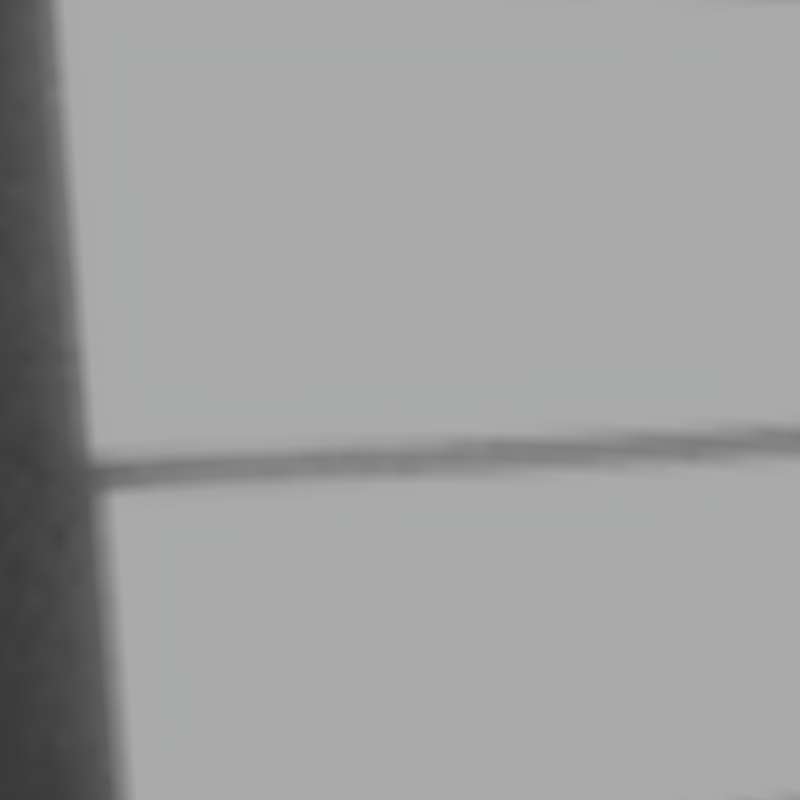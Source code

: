 # Source: 2017-02-14_KTX_ShadowCatcher.blend  (saved by Blender 2.78.0; exported with 4.5.12 LTS)
import bpy
from mathutils import Matrix  # noqa: F401  (used for matrix-valued properties, if any)

bpy.ops.wm.read_factory_settings(use_empty=True)
scene = bpy.context.scene
scene.name = 'Cycles_Scene'

# ---- collections
col_collection_1_001 = bpy.data.collections.new('Collection 1.001'); scene.collection.children.link(col_collection_1_001)

# ---- images (referenced by path relative to the original .blend; pixels are not part of the script)
import os
ASSET_DIR = os.environ.get("B2B_ASSET_DIR", "")  # directory of the original .blend (textures are referenced by path, not embedded)
HERE = os.path.dirname(os.path.abspath(__file__))  # packed textures are extracted next to this script under _unpacked/

def load_image(name, relpath, width, height, colorspace="sRGB"):
    """Load a texture the original file referenced (path relative to the .blend, or extracted next to this script)."""
    p = next((c for c in (os.path.join(HERE, relpath), os.path.join(ASSET_DIR, relpath)) if relpath and os.path.exists(c)), "")
    if p:
        img = bpy.data.images.load(p, check_existing=True)
        img.name = name
    else:  # same state as the original file: an image datablock whose file is absent (Cycles renders it pink)
        img = bpy.data.images.new(name, width, height)
        img.source = "FILE"
        img.filepath = "//" + (relpath or name)
    img.colorspace_settings.name = colorspace
    return img
img_ktx_room_1_hdr = load_image('KTX_Room_1.hdr', '_unpacked/KTX_Room_1.4f0ad2a7.hdr', 400, 200, 'Linear Rec.709')

# ---- node groups
ng_envmix = bpy.data.node_groups.new('EnvMix', 'ShaderNodeTree')
_s = ng_envmix.interface.new_socket(name='Shader', in_out='OUTPUT', socket_type='NodeSocketShader')
_s = ng_envmix.interface.new_socket(name='Back Strength', in_out='INPUT', socket_type='NodeSocketFloat')
_s.default_value = 1.0
_s.min_value = 0.0
_s.max_value = 1e+06
_s = ng_envmix.interface.new_socket(name='Env Strength', in_out='INPUT', socket_type='NodeSocketFloat')
_s.default_value = 1.0
_s.min_value = 0.0
_s.max_value = 1e+06
_s = ng_envmix.interface.new_socket(name='Env/Back Image', in_out='INPUT', socket_type='NodeSocketColor')
_s.default_value = (0.05088, 0.05088, 0.05088, 1.0)
_N = ng_envmix.nodes; _L = ng_envmix.links
n0 = _N.new('ShaderNodeLightPath'); n0.name = 'Light Path'; n0.location = (-204, 309)
n1 = _N.new('NodeGroupOutput'); n1.name = 'Group Output'; n1.location = (404, 0)
n2 = _N.new('ShaderNodeBackground'); n2.name = 'Background'; n2.location = (-49, -179)
n3 = _N.new('ShaderNodeBackground'); n3.name = 'Background.001'; n3.location = (-50, -71)
n4 = _N.new('ShaderNodeMixShader'); n4.name = 'Mix Shader'; n4.location = (204, 2)
n5 = _N.new('NodeGroupInput'); n5.name = 'Group Input'; n5.location = (-423, -1)
_L.new(n2.outputs[0], n4.inputs[2])
_L.new(n4.outputs[0], n1.inputs[0])
_L.new(n0.outputs[0], n4.inputs[0])
_L.new(n5.outputs[0], n2.inputs[1])
_L.new(n5.outputs[1], n3.inputs[1])
_L.new(n3.outputs[0], n4.inputs[1])
_L.new(n5.outputs[2], n3.inputs[0])
_L.new(n5.outputs[2], n2.inputs[0])
n1.is_active_output = True
ng_imageblur = bpy.data.node_groups.new('ImageBlur', 'ShaderNodeTree')
_s = ng_imageblur.interface.new_socket(name='Vector', in_out='OUTPUT', socket_type='NodeSocketVector')
_s = ng_imageblur.interface.new_socket(name='Vector', in_out='INPUT', socket_type='NodeSocketVector')
_s.default_value = (0.5, 0.5, 0.5)
_s.min_value = -1e+04
_s.max_value = 1e+04
_s = ng_imageblur.interface.new_socket(name='Fac', in_out='INPUT', socket_type='NodeSocketFloat')
_s.subtype = 'FACTOR'
_s.min_value = 0.0
_s.max_value = 1.0
_N = ng_imageblur.nodes; _L = ng_imageblur.links
n0 = _N.new('NodeFrame'); n0.name = 'Frame'; n0.location = (464, -41)
n0.label = 'bwide.wordpress.com'
n0.width = 200
n1 = _N.new('ShaderNodeVectorMath'); n1.name = 'Add.003'; n1.location = (331, -68)
n1.width = 80
n1.operation = 'SUBTRACT'
n2 = _N.new('ShaderNodeTexNoise'); n2.name = 'Noise Texture'; n2.location = (-235, -120)
n2.width = 150
n2.inputs[2].default_value = 1e+04
n2.inputs[3].default_value = 0.0
n3 = _N.new('ShaderNodeMix'); n3.name = 'Mix'; n3.location = (-8, -62)
n3.width = 100
n3.data_type = 'RGBA'
n3.inputs[6].default_value = (0.0, 0.0, 0.0, 1.0)
n4 = _N.new('ShaderNodeMix'); n4.name = 'Mix.001'; n4.location = (-17, -255)
n4.label = 'correct position'
n4.width = 150
n4.hide = True
n4.data_type = 'RGBA'
n4.inputs[6].default_value = (0.0, 0.0, 0.0, 1.0)
n5 = _N.new('ShaderNodeVectorMath'); n5.name = 'Add'; n5.location = (160, -68)
n5.width = 80
n6 = _N.new('NodeGroupOutput'); n6.name = 'Group Output'; n6.location = (30, -30)
n7 = _N.new('NodeGroupInput'); n7.name = 'Group Input'; n7.location = (-230, 0)
n6.parent = n0
_L.new(n7.outputs[0], n5.inputs[0])
_L.new(n3.outputs[2], n5.inputs[1])
_L.new(n5.outputs[0], n1.inputs[0])
_L.new(n2.outputs[1], n3.inputs[7])
_L.new(n1.outputs[0], n6.inputs[0])
_L.new(n4.outputs[2], n1.inputs[1])
_L.new(n7.outputs[1], n3.inputs[0])
_L.new(n7.outputs[1], n4.inputs[0])
n6.is_active_output = True

# ---- world
world_world = bpy.data.worlds.new('World'); scene.world = world_world
world_world.use_nodes = True; world_world.node_tree.nodes.clear()
_N = world_world.node_tree.nodes; _L = world_world.node_tree.links
n0 = _N.new('ShaderNodeOutputWorld'); n0.name = 'World Output'; n0.location = (538, 289)
n1 = _N.new('ShaderNodeGroup'); n1.name = 'Group'; n1.location = (103, 290)
n1.node_tree = ng_envmix
n1.inputs[0].default_value = 0.2
n1.inputs[1].default_value = 1.0
n2 = _N.new('ShaderNodeMapping'); n2.name = 'Mapping'; n2.location = (-857, 302)
n3 = _N.new('ShaderNodeTexCoord'); n3.name = 'Texture Coordinate'; n3.location = (-1047, 302)
n4 = _N.new('ShaderNodeTexEnvironment'); n4.name = 'Environment Texture'; n4.location = (-237, 296)
n4.width = 140
n4.image = img_ktx_room_1_hdr
n5 = _N.new('ShaderNodeGroup'); n5.name = 'Group.001'; n5.location = (-457, 205)
n5.node_tree = ng_imageblur
n5.inputs[1].default_value = 0.0
_L.new(n2.outputs[0], n5.inputs[0])
_L.new(n3.outputs[0], n2.inputs[0])
_L.new(n1.outputs[0], n0.inputs[0])
_L.new(n4.outputs[0], n1.inputs[2])
_L.new(n5.outputs[0], n4.inputs[0])
n0.is_active_output = True
world_world.color = (0.05088, 0.05088, 0.05088)
world_world.use_sun_shadow = False
world_world.sun_shadow_jitter_overblur = 0.0
world_world.cycles.sampling_method = 'MANUAL'

# ---- cameras
cam_camera = bpy.data.cameras.new('Camera')
cam_camera.clip_end = 100.0
cam_camera.lens = 35.0
cam_camera.sensor_width = 32.0
cam_camera.sensor_height = 18.0
cam_camera.ortho_scale = 7.314
cam_camera.dof.focus_distance = 0.0
cam_camera.dof.aperture_fstop = 128.0

# ---- objects
ob_camera = bpy.data.objects.new('Camera', cam_camera)

# ---- transforms, parenting, visibility, modifiers, constraints
ob_camera.location = (-0.1152, -0.7402, 0.2264)
ob_camera.rotation_euler = (1.361, -3.746e-07, -6.43)
ob_camera.lock_rotations_4d = False
ob_camera.empty_display_type = 'ARROWS'
ob_camera.color = (0.0, 0.0, 0.0, 0.0)
ob_camera.hide_viewport = True
ob_camera.display_type = 'WIRE'
ob_camera.lineart.crease_threshold = 0.0

# ---- collection membership
col_collection_1_001.objects.link(ob_camera)

# ---- scene / render settings (as saved in the file)
scene.camera = ob_camera
scene.frame_start = 1; scene.frame_end = 250; scene.frame_set(4)
scene.render.engine = 'CYCLES'
scene.render.image_settings.file_format = 'OPEN_EXR'
scene.render.image_settings.color_mode = 'RGB'
scene.render.image_settings.color_depth = '32'
scene.render.resolution_x = 2000
scene.render.resolution_y = 2000
scene.render.resolution_percentage = 25
scene.render.dither_intensity = 0.0
scene.render.film_transparent = True
scene.render.use_border = True
scene.render.use_crop_to_border = True
scene.cycles.feature_set = 'EXPERIMENTAL'
scene.cycles.use_denoising = False
scene.cycles.samples = 300
scene.cycles.sampling_pattern = 'TABULATED_SOBOL'
scene.cycles.light_sampling_threshold = 0.0
scene.cycles.use_adaptive_sampling = False
scene.cycles.use_light_tree = False
scene.cycles.caustics_reflective = False
scene.cycles.caustics_refractive = False
scene.cycles.blur_glossy = 0.0
scene.cycles.sample_clamp_indirect = 0.0
scene.view_settings.view_transform = 'Standard'
bpy.context.view_layer.update()
